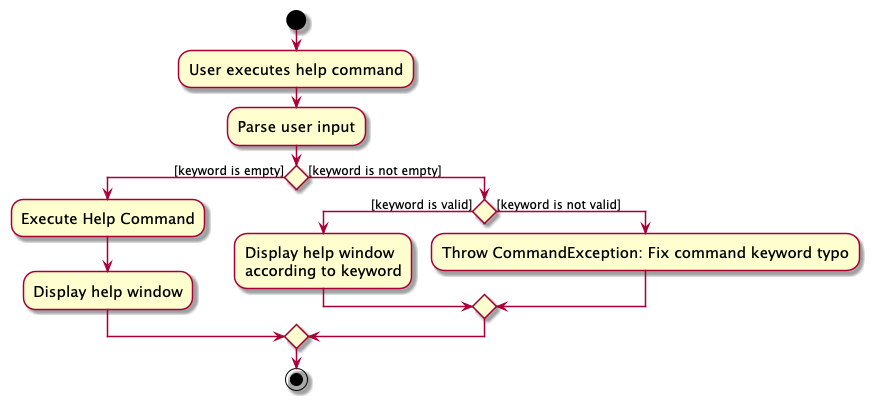

The diagram above was rendered by PlantUML. Its source (embedded in the PNG):
@startuml
skin rose
skinparam ActivityFontSize 15
skinparam ArrowFontSize 12
start
:User executes help command;
:Parse user input;
if () then ([keyword is empty])
    :Execute Help Command;
    :Display help window;
else ([keyword is not empty])
if () then ([keyword is valid])
    :Display help window
    according to keyword;
else ([keyword is not valid])
    :Throw CommandException: Fix command keyword typo;
endif
endif
stop

@enduml